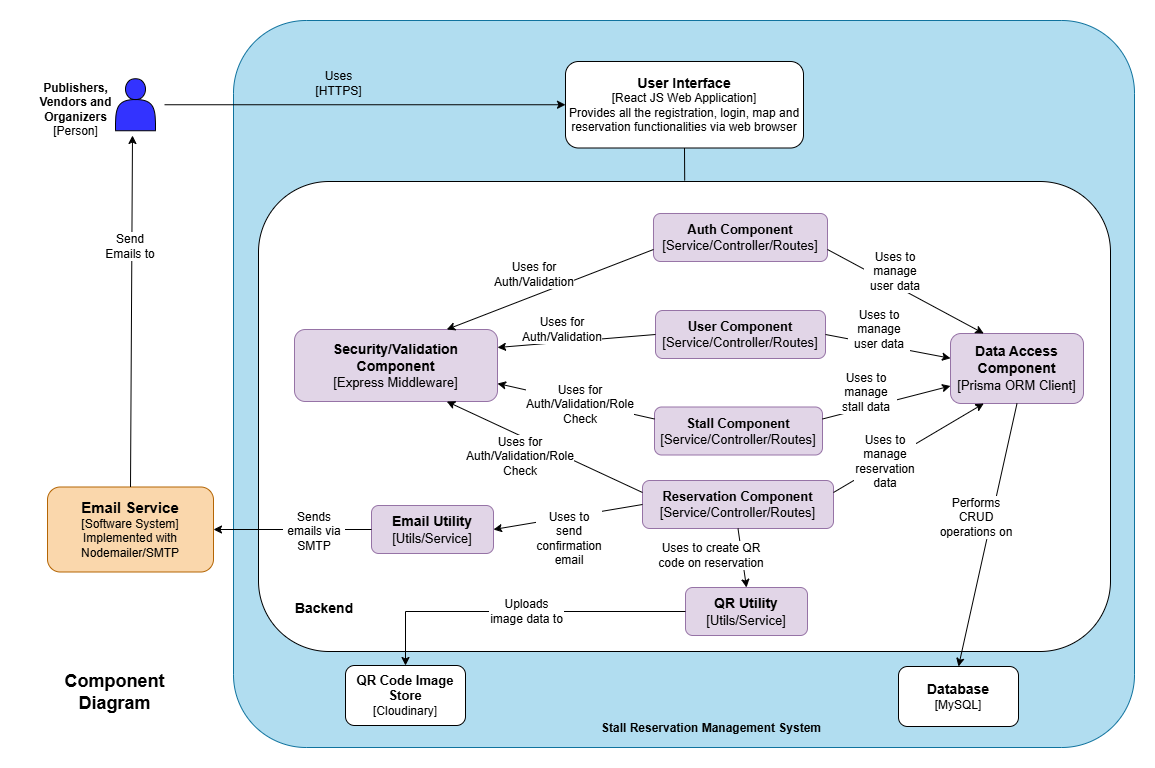

The diagram above was exported from draw.io. Its source (the exported page's mxGraphModel, read from the mxfile embedded in the PNG):
<mxGraphModel dx="1737" dy="878" grid="0" gridSize="10" guides="1" tooltips="1" connect="1" arrows="1" fold="1" page="1" pageScale="1" pageWidth="1169" pageHeight="827" math="0" shadow="0">
  <root>
    <mxCell id="0" />
    <mxCell id="1" parent="0" />
    <mxCell id="JsWLqP1n1nJYERF56htN-1" parent="1" style="shape=actor;whiteSpace=wrap;html=1;fillColor=#3333FF;" value="" vertex="1">
      <mxGeometry height="52" width="40" x="123" y="110.25" as="geometry" />
    </mxCell>
    <mxCell id="JsWLqP1n1nJYERF56htN-2" parent="1" style="rounded=1;arcSize=10;whiteSpace=wrap;html=1;align=center;spacing=2;fillColor=#b1ddf0;strokeColor=#10739e;movable=1;resizable=1;rotatable=1;deletable=1;editable=1;locked=0;connectable=1;" value="" vertex="1">
      <mxGeometry height="727" width="901" x="241" y="52" as="geometry" />
    </mxCell>
    <mxCell id="JsWLqP1n1nJYERF56htN-3" parent="1" style="rounded=1;whiteSpace=wrap;html=1;fillColor=#fad7ac;strokeColor=#b46504;" value="&lt;b&gt;&lt;font style=&quot;font-size: 15px;&quot;&gt;Email Service&lt;/font&gt;&lt;/b&gt;&lt;div&gt;[Software System]&lt;/div&gt;&lt;div&gt;Implemented with Nodemailer/SMTP&lt;/div&gt;" vertex="1">
      <mxGeometry height="85" width="166" x="55" y="518.5" as="geometry" />
    </mxCell>
    <mxCell id="JsWLqP1n1nJYERF56htN-4" parent="1" style="text;html=1;whiteSpace=wrap;strokeColor=none;fillColor=none;align=center;verticalAlign=middle;rounded=0;" value="&lt;b&gt;Publishers, Vendors and Organizers&lt;/b&gt;&lt;div&gt;&lt;font&gt;[Person]&lt;/font&gt;&lt;/div&gt;" vertex="1">
      <mxGeometry height="43" width="111" x="28" y="119.25" as="geometry" />
    </mxCell>
    <mxCell id="JsWLqP1n1nJYERF56htN-5" edge="1" parent="1" source="JsWLqP1n1nJYERF56htN-3" style="endArrow=classic;html=1;rounded=0;exitX=0.5;exitY=0;exitDx=0;exitDy=0;" value="">
      <mxGeometry height="50" relative="1" width="50" as="geometry">
        <mxPoint x="225" y="355.5" as="sourcePoint" />
        <mxPoint x="140" y="167" as="targetPoint" />
      </mxGeometry>
    </mxCell>
    <mxCell id="JsWLqP1n1nJYERF56htN-6" edge="1" parent="1" style="endArrow=classic;html=1;rounded=0;entryX=0;entryY=0.5;entryDx=0;entryDy=0;" target="JsWLqP1n1nJYERF56htN-11" value="">
      <mxGeometry height="50" relative="1" width="50" as="geometry">
        <mxPoint x="172" y="136.25" as="sourcePoint" />
        <mxPoint x="426" y="136.25" as="targetPoint" />
      </mxGeometry>
    </mxCell>
    <mxCell id="JsWLqP1n1nJYERF56htN-7" parent="1" style="text;html=1;whiteSpace=wrap;strokeColor=none;fillColor=none;align=center;verticalAlign=middle;rounded=0;" value="Uses&lt;div&gt;[HTTPS]&lt;/div&gt;" vertex="1">
      <mxGeometry height="28" width="81" x="306" y="101" as="geometry" />
    </mxCell>
    <mxCell id="JsWLqP1n1nJYERF56htN-8" parent="1" style="text;html=1;whiteSpace=wrap;align=center;verticalAlign=middle;rounded=0;labelBackgroundColor=default;" value="Send Emails to" vertex="1">
      <mxGeometry height="30" width="64" x="106" y="263" as="geometry" />
    </mxCell>
    <mxCell id="JsWLqP1n1nJYERF56htN-9" parent="1" style="text;html=1;whiteSpace=wrap;strokeColor=none;fillColor=none;align=center;verticalAlign=middle;rounded=0;" value="&lt;b&gt;&lt;font&gt;Stall Reservation Management System&lt;/font&gt;&lt;/b&gt;" vertex="1">
      <mxGeometry height="30" width="330" x="554" y="745" as="geometry" />
    </mxCell>
    <mxCell id="JsWLqP1n1nJYERF56htN-11" parent="1" style="rounded=1;whiteSpace=wrap;html=1;" value="&lt;font style=&quot;font-size: 14px;&quot;&gt;&lt;b&gt;User Interface&lt;/b&gt;&lt;/font&gt;&lt;div&gt;[React JS Web Application]&lt;/div&gt;&lt;div&gt;Provides all the registration, login, map and reservation functionalities via web browser&lt;/div&gt;" vertex="1">
      <mxGeometry height="86.5" width="238" x="573" y="93" as="geometry" />
    </mxCell>
    <mxCell id="JsWLqP1n1nJYERF56htN-12" parent="1" style="rounded=1;whiteSpace=wrap;html=1;movable=1;resizable=1;rotatable=1;deletable=1;editable=1;locked=0;connectable=1;" value="" vertex="1">
      <mxGeometry height="470" width="852" x="266" y="213" as="geometry" />
    </mxCell>
    <mxCell id="JsWLqP1n1nJYERF56htN-13" parent="1" style="rounded=1;whiteSpace=wrap;html=1;" value="&lt;b&gt;&lt;font style=&quot;font-size: 14px;&quot;&gt;Database&lt;/font&gt;&lt;/b&gt;&lt;div&gt;[MySQL]&lt;/div&gt;" vertex="1">
      <mxGeometry height="60" width="120" x="906" y="698" as="geometry" />
    </mxCell>
    <mxCell id="JsWLqP1n1nJYERF56htN-14" parent="1" style="rounded=1;whiteSpace=wrap;html=1;" value="&lt;b&gt;&lt;font style=&quot;font-size: 13px;&quot;&gt;QR Code Image Store&lt;/font&gt;&lt;/b&gt;&lt;div&gt;[Cloudinary]&lt;/div&gt;" vertex="1">
      <mxGeometry height="60" width="120" x="353" y="697" as="geometry" />
    </mxCell>
    <mxCell id="JsWLqP1n1nJYERF56htN-23" parent="1" style="rounded=1;whiteSpace=wrap;html=1;fillColor=#e1d5e7;strokeColor=#9673a6;" value="&lt;b&gt;&lt;font style=&quot;font-size: 13px;&quot;&gt;Auth Component&lt;/font&gt;&lt;/b&gt;&lt;div&gt;&lt;font style=&quot;font-size: 13px;&quot;&gt;[Service/Controller/Routes]&lt;/font&gt;&lt;/div&gt;" vertex="1">
      <mxGeometry height="48" width="174" x="661" y="245" as="geometry" />
    </mxCell>
    <mxCell id="JsWLqP1n1nJYERF56htN-29" parent="1" style="rounded=1;whiteSpace=wrap;html=1;fillColor=#e1d5e7;strokeColor=#9673a6;" value="&lt;b&gt;&lt;font style=&quot;font-size: 13px;&quot;&gt;Stall Component&lt;/font&gt;&lt;/b&gt;&lt;div&gt;&lt;span style=&quot;font-size: 13px;&quot;&gt;[Service/Controller/Routes]&lt;/span&gt;&lt;b&gt;&lt;font style=&quot;font-size: 13px;&quot;&gt;&lt;/font&gt;&lt;/b&gt;&lt;/div&gt;" vertex="1">
      <mxGeometry height="48" width="168" x="662" y="438.5" as="geometry" />
    </mxCell>
    <mxCell id="JsWLqP1n1nJYERF56htN-30" parent="1" style="rounded=1;whiteSpace=wrap;html=1;fillColor=#e1d5e7;strokeColor=#9673a6;" value="&lt;b&gt;&lt;font style=&quot;font-size: 13px;&quot;&gt;Reservation Component&lt;/font&gt;&lt;/b&gt;&lt;div&gt;&lt;span style=&quot;font-size: 13px;&quot;&gt;[Service/Controller/Routes]&lt;/span&gt;&lt;b&gt;&lt;font style=&quot;font-size: 13px;&quot;&gt;&lt;/font&gt;&lt;/b&gt;&lt;/div&gt;" vertex="1">
      <mxGeometry height="48" width="191" x="650" y="512" as="geometry" />
    </mxCell>
    <mxCell id="JsWLqP1n1nJYERF56htN-31" parent="1" style="rounded=1;whiteSpace=wrap;html=1;fillColor=#e1d5e7;strokeColor=#9673a6;" value="&lt;b&gt;&lt;font style=&quot;font-size: 13px;&quot;&gt;User Component&lt;/font&gt;&lt;/b&gt;&lt;div&gt;&lt;span style=&quot;font-size: 13px;&quot;&gt;[Service/Controller/Routes]&lt;/span&gt;&lt;b&gt;&lt;font style=&quot;font-size: 13px;&quot;&gt;&lt;/font&gt;&lt;/b&gt;&lt;/div&gt;" vertex="1">
      <mxGeometry height="48" width="170" x="663" y="342" as="geometry" />
    </mxCell>
    <mxCell id="JsWLqP1n1nJYERF56htN-34" parent="1" style="rounded=1;whiteSpace=wrap;html=1;fillColor=#e1d5e7;strokeColor=#9673a6;" value="&lt;b&gt;&lt;font style=&quot;font-size: 14px;&quot;&gt;Security/Validation Component&lt;/font&gt;&lt;/b&gt;&lt;div&gt;&lt;span style=&quot;font-size: 13px; background-color: transparent; color: light-dark(rgb(0, 0, 0), rgb(255, 255, 255));&quot;&gt;[Express Middleware]&lt;/span&gt;&lt;/div&gt;" vertex="1">
      <mxGeometry height="72" width="203" x="302" y="361" as="geometry" />
    </mxCell>
    <mxCell id="JsWLqP1n1nJYERF56htN-35" parent="1" style="rounded=1;whiteSpace=wrap;html=1;fillColor=#e1d5e7;strokeColor=#9673a6;" value="&lt;span style=&quot;font-size: 14px;&quot;&gt;&lt;b&gt;Data Access Component&lt;/b&gt;&lt;/span&gt;&lt;div&gt;&lt;span style=&quot;font-size: 13px;&quot;&gt;[Prisma ORM Client]&lt;/span&gt;&lt;span style=&quot;font-size: 14px;&quot;&gt;&lt;b&gt;&lt;/b&gt;&lt;/span&gt;&lt;/div&gt;" vertex="1">
      <mxGeometry height="70" width="133" x="958" y="365" as="geometry" />
    </mxCell>
    <mxCell id="JsWLqP1n1nJYERF56htN-36" parent="1" style="rounded=1;whiteSpace=wrap;html=1;fillColor=#e1d5e7;strokeColor=#9673a6;" value="&lt;b&gt;&lt;font style=&quot;font-size: 14px;&quot;&gt;QR Utility&lt;/font&gt;&lt;/b&gt;&lt;div&gt;&lt;span style=&quot;font-size: 13px;&quot;&gt;[Utils/Service]&lt;/span&gt;&lt;b&gt;&lt;font style=&quot;font-size: 14px;&quot;&gt;&lt;/font&gt;&lt;/b&gt;&lt;/div&gt;" vertex="1">
      <mxGeometry height="48" width="122" x="693" y="619" as="geometry" />
    </mxCell>
    <mxCell id="JsWLqP1n1nJYERF56htN-48" edge="1" parent="1" style="endArrow=none;html=1;rounded=0;exitX=0;exitY=0.5;exitDx=0;exitDy=0;exitPerimeter=0;entryX=0.5;entryY=1;entryDx=0;entryDy=0;" target="JsWLqP1n1nJYERF56htN-11" value="">
      <mxGeometry height="50" relative="1" width="50" as="geometry">
        <mxPoint x="692.1999999999998" y="212.01" as="sourcePoint" />
        <mxPoint x="780" y="209" as="targetPoint" />
      </mxGeometry>
    </mxCell>
    <mxCell id="JsWLqP1n1nJYERF56htN-72" parent="1" style="text;html=1;whiteSpace=wrap;strokeColor=none;fillColor=none;align=center;verticalAlign=middle;rounded=0;" value="&lt;font style=&quot;font-size: 14px;&quot;&gt;&lt;b&gt;Backend&lt;/b&gt;&lt;/font&gt;" vertex="1">
      <mxGeometry height="30" width="60" x="302" y="625" as="geometry" />
    </mxCell>
    <mxCell id="TnSCMRqzOS2yVoLxGrtV-1" parent="1" style="text;html=1;whiteSpace=wrap;strokeColor=none;fillColor=none;align=center;verticalAlign=middle;rounded=0;" value="&lt;font style=&quot;font-size: 18px;&quot;&gt;&lt;b style=&quot;&quot;&gt;Component Diagram&lt;/b&gt;&lt;/font&gt;" vertex="1">
      <mxGeometry height="30" width="175" x="35" y="709" as="geometry" />
    </mxCell>
    <mxCell id="APc0-Q0dYpt3BUzil-3S-1" parent="1" style="rounded=1;whiteSpace=wrap;html=1;fillColor=#e1d5e7;strokeColor=#9673a6;" value="&lt;b&gt;&lt;font style=&quot;font-size: 14px;&quot;&gt;Email Utility&lt;/font&gt;&lt;/b&gt;&lt;div&gt;&lt;span style=&quot;font-size: 13px;&quot;&gt;[Utils/Service]&lt;/span&gt;&lt;b&gt;&lt;font style=&quot;font-size: 14px;&quot;&gt;&lt;/font&gt;&lt;/b&gt;&lt;/div&gt;" vertex="1">
      <mxGeometry height="48" width="122" x="379" y="537" as="geometry" />
    </mxCell>
    <mxCell id="Izy2H3CIbnt8R-2qQ4P9-3" edge="1" parent="1" source="JsWLqP1n1nJYERF56htN-23" style="endArrow=classic;html=1;rounded=0;exitX=0;exitY=0.75;exitDx=0;exitDy=0;entryX=0.75;entryY=0;entryDx=0;entryDy=0;" target="JsWLqP1n1nJYERF56htN-34" value="">
      <mxGeometry height="50" relative="1" width="50" as="geometry">
        <mxPoint x="423" y="449" as="sourcePoint" />
        <mxPoint x="473" y="399" as="targetPoint" />
      </mxGeometry>
    </mxCell>
    <mxCell id="Izy2H3CIbnt8R-2qQ4P9-10" edge="1" parent="1" source="JsWLqP1n1nJYERF56htN-23" style="endArrow=classic;html=1;rounded=0;exitX=1;exitY=0.75;exitDx=0;exitDy=0;entryX=0.25;entryY=0;entryDx=0;entryDy=0;" target="JsWLqP1n1nJYERF56htN-35" value="">
      <mxGeometry height="50" relative="1" width="50" as="geometry">
        <mxPoint x="423" y="449" as="sourcePoint" />
        <mxPoint x="473" y="399" as="targetPoint" />
      </mxGeometry>
    </mxCell>
    <mxCell id="Izy2H3CIbnt8R-2qQ4P9-12" edge="1" parent="1" source="JsWLqP1n1nJYERF56htN-31" style="endArrow=classic;html=1;rounded=0;entryX=1;entryY=0.25;entryDx=0;entryDy=0;exitX=0;exitY=0.5;exitDx=0;exitDy=0;" target="JsWLqP1n1nJYERF56htN-34" value="">
      <mxGeometry height="50" relative="1" width="50" as="geometry">
        <mxPoint x="423" y="449" as="sourcePoint" />
        <mxPoint x="473" y="399" as="targetPoint" />
      </mxGeometry>
    </mxCell>
    <mxCell id="Izy2H3CIbnt8R-2qQ4P9-13" parent="1" style="text;html=1;whiteSpace=wrap;align=center;verticalAlign=middle;rounded=0;labelBackgroundColor=default;" value="Uses for Auth/Validation" vertex="1">
      <mxGeometry height="30" width="64" x="510" y="291" as="geometry" />
    </mxCell>
    <mxCell id="Izy2H3CIbnt8R-2qQ4P9-18" parent="1" style="text;html=1;whiteSpace=wrap;align=center;verticalAlign=middle;rounded=0;labelBackgroundColor=default;" value="Uses to manage user data" vertex="1">
      <mxGeometry height="30" width="64" x="871" y="288" as="geometry" />
    </mxCell>
    <mxCell id="Izy2H3CIbnt8R-2qQ4P9-19" edge="1" parent="1" source="JsWLqP1n1nJYERF56htN-31" style="endArrow=classic;html=1;rounded=0;exitX=1;exitY=0.5;exitDx=0;exitDy=0;entryX=0;entryY=0.354;entryDx=0;entryDy=0;entryPerimeter=0;" target="JsWLqP1n1nJYERF56htN-35" value="">
      <mxGeometry height="50" relative="1" width="50" as="geometry">
        <mxPoint x="423" y="449" as="sourcePoint" />
        <mxPoint x="473" y="399" as="targetPoint" />
      </mxGeometry>
    </mxCell>
    <mxCell id="Izy2H3CIbnt8R-2qQ4P9-20" parent="1" style="text;html=1;whiteSpace=wrap;align=center;verticalAlign=middle;rounded=0;labelBackgroundColor=default;" value="Uses to manage user data" vertex="1">
      <mxGeometry height="30" width="64" x="855" y="346" as="geometry" />
    </mxCell>
    <mxCell id="Izy2H3CIbnt8R-2qQ4P9-21" edge="1" parent="1" source="JsWLqP1n1nJYERF56htN-29" style="endArrow=classic;html=1;rounded=0;exitX=0;exitY=0.25;exitDx=0;exitDy=0;entryX=1;entryY=0.75;entryDx=0;entryDy=0;" target="JsWLqP1n1nJYERF56htN-34" value="">
      <mxGeometry height="50" relative="1" width="50" as="geometry">
        <mxPoint x="423" y="449" as="sourcePoint" />
        <mxPoint x="473" y="399" as="targetPoint" />
      </mxGeometry>
    </mxCell>
    <mxCell id="Izy2H3CIbnt8R-2qQ4P9-22" parent="1" style="text;html=1;whiteSpace=wrap;align=center;verticalAlign=middle;rounded=0;labelBackgroundColor=default;" value="Uses for Auth/Validation/Role Check" vertex="1">
      <mxGeometry height="30" width="64" x="556" y="421" as="geometry" />
    </mxCell>
    <mxCell id="Izy2H3CIbnt8R-2qQ4P9-23" edge="1" parent="1" source="JsWLqP1n1nJYERF56htN-29" style="endArrow=classic;html=1;rounded=0;exitX=1;exitY=0.25;exitDx=0;exitDy=0;entryX=0;entryY=0.75;entryDx=0;entryDy=0;" target="JsWLqP1n1nJYERF56htN-35" value="">
      <mxGeometry height="50" relative="1" width="50" as="geometry">
        <mxPoint x="423" y="449" as="sourcePoint" />
        <mxPoint x="473" y="399" as="targetPoint" />
      </mxGeometry>
    </mxCell>
    <mxCell id="Izy2H3CIbnt8R-2qQ4P9-24" parent="1" style="text;html=1;whiteSpace=wrap;align=center;verticalAlign=middle;rounded=0;labelBackgroundColor=default;" value="Uses to manage stall data" vertex="1">
      <mxGeometry height="30" width="64" x="842" y="408.5" as="geometry" />
    </mxCell>
    <mxCell id="Izy2H3CIbnt8R-2qQ4P9-26" edge="1" parent="1" source="JsWLqP1n1nJYERF56htN-30" style="endArrow=classic;html=1;rounded=0;exitX=0;exitY=0.25;exitDx=0;exitDy=0;entryX=0.75;entryY=1;entryDx=0;entryDy=0;" target="JsWLqP1n1nJYERF56htN-34" value="">
      <mxGeometry height="50" relative="1" width="50" as="geometry">
        <mxPoint x="423" y="449" as="sourcePoint" />
        <mxPoint x="473" y="399" as="targetPoint" />
      </mxGeometry>
    </mxCell>
    <mxCell id="Izy2H3CIbnt8R-2qQ4P9-27" edge="1" parent="1" source="JsWLqP1n1nJYERF56htN-30" style="endArrow=classic;html=1;rounded=0;exitX=1;exitY=0.25;exitDx=0;exitDy=0;entryX=0.25;entryY=1;entryDx=0;entryDy=0;" target="JsWLqP1n1nJYERF56htN-35" value="">
      <mxGeometry height="50" relative="1" width="50" as="geometry">
        <mxPoint x="423" y="449" as="sourcePoint" />
        <mxPoint x="473" y="399" as="targetPoint" />
      </mxGeometry>
    </mxCell>
    <mxCell id="Izy2H3CIbnt8R-2qQ4P9-28" edge="1" parent="1" source="JsWLqP1n1nJYERF56htN-30" style="endArrow=classic;html=1;rounded=0;exitX=0;exitY=0.5;exitDx=0;exitDy=0;entryX=1;entryY=0.5;entryDx=0;entryDy=0;" target="APc0-Q0dYpt3BUzil-3S-1" value="">
      <mxGeometry height="50" relative="1" width="50" as="geometry">
        <mxPoint x="423" y="449" as="sourcePoint" />
        <mxPoint x="473" y="399" as="targetPoint" />
      </mxGeometry>
    </mxCell>
    <mxCell id="Izy2H3CIbnt8R-2qQ4P9-29" edge="1" parent="1" source="JsWLqP1n1nJYERF56htN-30" style="endArrow=classic;html=1;rounded=0;exitX=0.5;exitY=1;exitDx=0;exitDy=0;entryX=0.5;entryY=0;entryDx=0;entryDy=0;" target="JsWLqP1n1nJYERF56htN-36" value="">
      <mxGeometry height="50" relative="1" width="50" as="geometry">
        <mxPoint x="423" y="449" as="sourcePoint" />
        <mxPoint x="473" y="399" as="targetPoint" />
      </mxGeometry>
    </mxCell>
    <mxCell id="Izy2H3CIbnt8R-2qQ4P9-30" parent="1" style="text;html=1;whiteSpace=wrap;align=center;verticalAlign=middle;rounded=0;labelBackgroundColor=default;" value="Uses for Auth/Validation/Role Check" vertex="1">
      <mxGeometry height="30" width="64" x="496" y="473" as="geometry" />
    </mxCell>
    <mxCell id="Izy2H3CIbnt8R-2qQ4P9-31" parent="1" style="text;html=1;whiteSpace=wrap;align=center;verticalAlign=middle;rounded=0;labelBackgroundColor=default;" value="Uses for Auth/Validation" vertex="1">
      <mxGeometry height="30" width="64" x="538" y="346" as="geometry" />
    </mxCell>
    <mxCell id="Izy2H3CIbnt8R-2qQ4P9-32" parent="1" style="text;html=1;whiteSpace=wrap;align=center;verticalAlign=middle;rounded=0;labelBackgroundColor=default;" value="Uses to manage reservation data" vertex="1">
      <mxGeometry height="30" width="64" x="861" y="478" as="geometry" />
    </mxCell>
    <mxCell id="Izy2H3CIbnt8R-2qQ4P9-33" parent="1" style="text;html=1;whiteSpace=wrap;align=center;verticalAlign=middle;rounded=0;labelBackgroundColor=default;" value="Uses to create QR code on reservation" vertex="1">
      <mxGeometry height="30" width="116" x="661" y="572" as="geometry" />
    </mxCell>
    <mxCell id="Izy2H3CIbnt8R-2qQ4P9-34" parent="1" style="text;html=1;whiteSpace=wrap;align=center;verticalAlign=middle;rounded=0;labelBackgroundColor=default;" value="Uses to send confirmation email" vertex="1">
      <mxGeometry height="30" width="64" x="545" y="554.7" as="geometry" />
    </mxCell>
    <mxCell id="Izy2H3CIbnt8R-2qQ4P9-35" edge="1" parent="1" source="JsWLqP1n1nJYERF56htN-35" style="endArrow=classic;html=1;rounded=0;exitX=0.5;exitY=1;exitDx=0;exitDy=0;entryX=0.5;entryY=0;entryDx=0;entryDy=0;" target="JsWLqP1n1nJYERF56htN-13" value="">
      <mxGeometry height="50" relative="1" width="50" as="geometry">
        <mxPoint x="423" y="449" as="sourcePoint" />
        <mxPoint x="473" y="399" as="targetPoint" />
      </mxGeometry>
    </mxCell>
    <mxCell id="Izy2H3CIbnt8R-2qQ4P9-36" parent="1" style="text;html=1;whiteSpace=wrap;align=center;verticalAlign=middle;rounded=0;labelBackgroundColor=default;" value="Performs CRUD operations on" vertex="1">
      <mxGeometry height="30" width="80" x="944" y="534" as="geometry" />
    </mxCell>
    <mxCell id="Izy2H3CIbnt8R-2qQ4P9-38" edge="1" parent="1" source="JsWLqP1n1nJYERF56htN-36" style="endArrow=classic;html=1;rounded=0;exitX=0;exitY=0.5;exitDx=0;exitDy=0;entryX=0.5;entryY=0;entryDx=0;entryDy=0;" target="JsWLqP1n1nJYERF56htN-14" value="">
      <mxGeometry height="50" relative="1" width="50" as="geometry">
        <Array as="points">
          <mxPoint x="413" y="643" />
        </Array>
        <mxPoint x="425" y="531" as="sourcePoint" />
        <mxPoint x="475" y="481" as="targetPoint" />
      </mxGeometry>
    </mxCell>
    <mxCell id="Izy2H3CIbnt8R-2qQ4P9-39" parent="1" style="text;html=1;whiteSpace=wrap;align=center;verticalAlign=middle;rounded=0;labelBackgroundColor=default;" value="Uploads image data to" vertex="1">
      <mxGeometry height="30" width="77" x="496" y="628" as="geometry" />
    </mxCell>
    <mxCell id="Izy2H3CIbnt8R-2qQ4P9-40" edge="1" parent="1" source="APc0-Q0dYpt3BUzil-3S-1" style="endArrow=classic;html=1;rounded=0;exitX=0;exitY=0.5;exitDx=0;exitDy=0;entryX=1;entryY=0.5;entryDx=0;entryDy=0;" target="JsWLqP1n1nJYERF56htN-3" value="">
      <mxGeometry height="50" relative="1" width="50" as="geometry">
        <mxPoint x="519" y="507" as="sourcePoint" />
        <mxPoint x="569" y="457" as="targetPoint" />
      </mxGeometry>
    </mxCell>
    <mxCell id="Izy2H3CIbnt8R-2qQ4P9-41" parent="1" style="text;html=1;whiteSpace=wrap;align=center;verticalAlign=middle;rounded=0;labelBackgroundColor=default;" value="Sends emails via SMTP" vertex="1">
      <mxGeometry height="30" width="63.5" x="289.5" y="548" as="geometry" />
    </mxCell>
  </root>
</mxGraphModel>